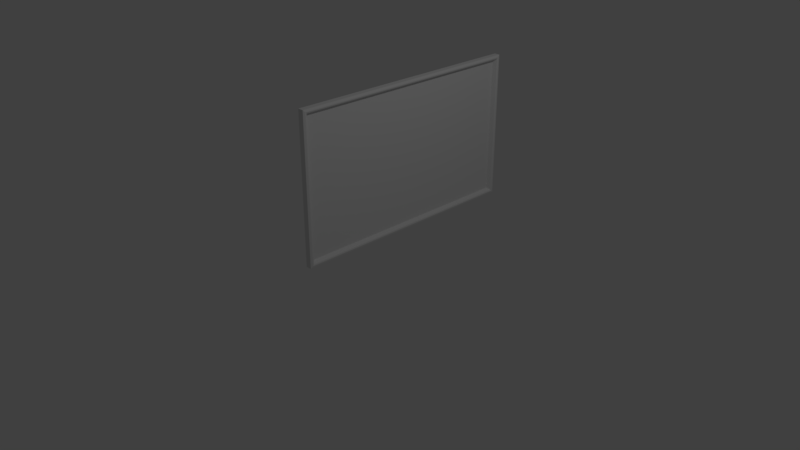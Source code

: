 # Source: painting_2.blend  (saved by Blender 2.79.0; exported with 4.5.12 LTS)
import bpy
from mathutils import Matrix  # noqa: F401  (used for matrix-valued properties, if any)

bpy.ops.wm.read_factory_settings(use_empty=True)
scene = bpy.context.scene
scene.name = 'Scene'

# ---- collections
col_collection_1 = bpy.data.collections.new('Collection 1'); scene.collection.children.link(col_collection_1)

# ---- world
world_world = bpy.data.worlds.new('World'); scene.world = world_world
world_world.color = (0.05088, 0.05088, 0.05088)
world_world.use_sun_shadow = False
world_world.sun_shadow_jitter_overblur = 0.0
world_world.cycles.sampling_method = 'MANUAL'

# ---- cameras
cam_camera = bpy.data.cameras.new('Camera')
cam_camera.clip_end = 100.0
cam_camera.lens = 35.0
cam_camera.sensor_width = 32.0
cam_camera.sensor_height = 18.0
cam_camera.ortho_scale = 7.314
cam_camera.dof.focus_distance = 0.0
cam_camera.dof.aperture_fstop = 128.0

# ---- lights
light_lamp = bpy.data.lights.new('Lamp', 'POINT')
light_lamp.transmission_factor = 0.0
light_lamp.cutoff_distance = 30.0
light_lamp.energy = 100.0
light_lamp.shadow_buffer_clip_start = 1.001
light_lamp.shadow_soft_size = 0.1
light_lamp.shadow_maximum_resolution = 0.006
light_lamp.use_absolute_resolution = True

# ---- meshes
me_plane = bpy.data.meshes.new('Plane')
me_plane.from_pydata([(-1.0, -1.0, 0.0), (1.0, -1.0, 0.0), (-1.0, 2.284, 0.0), (1.0, 2.284, 0.0), (-1.0, 2.284, 0.07791), (-1.0, -1.0, 0.07791), (1.0, -1.0, 0.07791), (1.0, 2.284, 0.07791), (-0.98, 2.264, 0.08389), (-0.98, -0.98, 0.08389), (0.98, -0.98, 0.08389), (0.98, 2.264, 0.08389), (-0.9675, 2.252, 0.08641), (-0.9675, -0.9675, 0.08641), (0.9675, -0.9675, 0.08641), (0.9675, 2.252, 0.08641), (-0.9513, 2.236, 0.08082), (-0.9513, -0.9513, 0.08082), (0.9513, -0.9513, 0.08082), (0.9513, 2.236, 0.08082), (-0.9235, 2.208, 0.03051), (-0.9235, -0.9235, 0.03051), (0.9235, -0.9235, 0.03051), (0.9235, 2.208, 0.03051), (-1.0, 1.618, 0.0), (-1.0, -0.3333, 0.0), (1.0, -0.3333, 0.0), (1.0, 1.618, 0.0), (-1.0, 1.618, 0.07791), (-1.0, -0.3333, 0.07791), (1.0, -0.3333, 0.07791), (1.0, 1.618, 0.07791), (-0.98, 1.611, 0.08389), (-0.98, -0.3267, 0.08389), (0.98, -0.3267, 0.08389), (0.98, 1.611, 0.08389), (-0.9675, 1.607, 0.08641), (-0.9675, -0.3225, 0.08641), (0.9675, -0.3225, 0.08641), (0.9675, 1.607, 0.08641), (-0.9513, 1.602, 0.08082), (-0.9513, -0.3171, 0.08082), (0.9513, -0.3171, 0.08082), (0.9513, 1.602, 0.08082), (-0.9235, 1.592, 0.03051), (-0.9235, -0.3078, 0.03051), (0.9235, -0.3078, 0.03051), (0.9235, 1.592, 0.03051)], [], [(24, 2, 3, 27), (7, 4, 8, 11), (25, 0, 5, 29), (3, 2, 4, 7), (0, 1, 6, 5), (27, 3, 7, 31), (35, 11, 15, 39), (5, 6, 10, 9), (31, 7, 11, 35), (29, 5, 9, 33), (39, 15, 19, 43), (33, 9, 13, 37), (11, 8, 12, 15), (9, 10, 14, 13), (19, 16, 20, 23), (37, 13, 17, 41), (15, 12, 16, 19), (13, 14, 18, 17), (44, 47, 23, 20), (17, 18, 22, 21), (43, 19, 23, 47), (41, 17, 21, 45), (16, 40, 44, 20), (40, 41, 45, 44), (18, 42, 46, 22), (42, 43, 47, 46), (21, 22, 46, 45), (45, 46, 47, 44), (12, 36, 40, 16), (36, 37, 41, 40), (8, 32, 36, 12), (32, 33, 37, 36), (14, 38, 42, 18), (38, 39, 43, 42), (4, 28, 32, 8), (28, 29, 33, 32), (6, 30, 34, 10), (30, 31, 35, 34), (10, 34, 38, 14), (34, 35, 39, 38), (1, 26, 30, 6), (26, 27, 31, 30), (2, 24, 28, 4), (24, 25, 29, 28), (0, 25, 26, 1), (25, 24, 27, 26)])
_uv = me_plane.uv_layers.new(name='UVMap')
_uv.uv.foreach_set('vector', [0.0, 0.1299, 0.0, 0.0, 0.3274, 0.0, 0.3274, 0.1299, 0.3274, 0.0, 0.6548, 0.0, 0.6515, 0.003907, 0.3307, 0.003907, 0.9818, 0.5102, 0.9818, 0.6401, 0.9694, 0.6401, 0.9694, 0.5102, 0.6671, 1.0, 0.6671, 0.6102, 0.6794, 0.6102, 0.6794, 1.0, 0.6548, 1.0, 0.6548, 0.6102, 0.6671, 0.6102, 0.6671, 1.0, 0.9694, 0.5102, 0.9694, 0.6401, 0.9571, 0.6401, 0.9571, 0.5102, 0.3307, 0.1312, 0.3307, 0.003907, 0.3327, 0.006337, 0.3327, 0.132, 0.6548, 0.6401, 0.3274, 0.6401, 0.3307, 0.6362, 0.6515, 0.6362, 0.3274, 0.1299, 0.3274, 0.0, 0.3307, 0.003907, 0.3307, 0.1312, 0.6548, 0.5102, 0.6548, 0.6401, 0.6515, 0.6362, 0.6515, 0.5089, 0.3327, 0.132, 0.3327, 0.006337, 0.3353, 0.00949, 0.3353, 0.1331, 0.6515, 0.5089, 0.6515, 0.6362, 0.6494, 0.6337, 0.6494, 0.508, 0.3307, 0.003907, 0.6515, 0.003907, 0.6494, 0.006337, 0.3327, 0.006337, 0.6515, 0.6362, 0.3307, 0.6362, 0.3327, 0.6337, 0.6494, 0.6337, 0.6794, 0.981, 0.6794, 0.6102, 0.6886, 0.6157, 0.6886, 0.9756, 0.6494, 0.508, 0.6494, 0.6337, 0.6468, 0.6306, 0.6468, 0.507, 0.3327, 0.006337, 0.6494, 0.006337, 0.6468, 0.00949, 0.3353, 0.00949, 0.6494, 0.6337, 0.3327, 0.6337, 0.3353, 0.6306, 0.6468, 0.6306, 0.6548, 0.4903, 0.9571, 0.4903, 0.9571, 0.6102, 0.6548, 0.6102, 0.6977, 0.6102, 0.6977, 0.981, 0.6886, 0.9756, 0.6886, 0.6157, 0.9818, 0.1236, 0.9818, 0.0, 0.9909, 0.005422, 0.9909, 0.1254, 1.0, 0.4975, 1.0, 0.6211, 0.9909, 0.6157, 0.9909, 0.4957, 1.0, 0.0, 1.0, 0.1236, 0.9909, 0.1254, 0.9909, 0.005422, 1.0, 0.1236, 1.0, 0.4975, 0.9909, 0.4957, 0.9909, 0.1254, 0.9818, 0.6211, 0.9818, 0.4975, 0.9909, 0.4957, 0.9909, 0.6157, 0.9818, 0.4975, 0.9818, 0.1236, 0.9909, 0.1254, 0.9909, 0.4957, 0.6548, 0.0, 0.9571, 0.0, 0.9571, 0.12, 0.6548, 0.12, 0.6548, 0.12, 0.9571, 0.12, 0.9571, 0.4903, 0.6548, 0.4903, 0.6494, 0.006337, 0.6494, 0.132, 0.6468, 0.1331, 0.6468, 0.00949, 0.6494, 0.132, 0.6494, 0.508, 0.6468, 0.507, 0.6468, 0.1331, 0.6515, 0.003907, 0.6515, 0.1312, 0.6494, 0.132, 0.6494, 0.006337, 0.6515, 0.1312, 0.6515, 0.5089, 0.6494, 0.508, 0.6494, 0.132, 0.3327, 0.6337, 0.3327, 0.508, 0.3353, 0.507, 0.3353, 0.6306, 0.3327, 0.508, 0.3327, 0.132, 0.3353, 0.1331, 0.3353, 0.507, 0.6548, 0.0, 0.6548, 0.1299, 0.6515, 0.1312, 0.6515, 0.003907, 0.6548, 0.1299, 0.6548, 0.5102, 0.6515, 0.5089, 0.6515, 0.1312, 0.3274, 0.6401, 0.3274, 0.5102, 0.3307, 0.5089, 0.3307, 0.6362, 0.3274, 0.5102, 0.3274, 0.1299, 0.3307, 0.1312, 0.3307, 0.5089, 0.3307, 0.6362, 0.3307, 0.5089, 0.3327, 0.508, 0.3327, 0.6337, 0.3307, 0.5089, 0.3307, 0.1312, 0.3327, 0.132, 0.3327, 0.508, 0.9694, 0.0, 0.9694, 0.1299, 0.9571, 0.1299, 0.9571, 1.162e-08, 0.9694, 0.1299, 0.9694, 0.5102, 0.9571, 0.5102, 0.9571, 0.1299, 0.9818, 0.0, 0.9818, 0.1299, 0.9694, 0.1299, 0.9694, 0.0, 0.9818, 0.1299, 0.9818, 0.5102, 0.9694, 0.5102, 0.9694, 0.1299, 1.171e-07, 0.6401, 7.805e-08, 0.5102, 0.3274, 0.5102, 0.3274, 0.6401, 7.805e-08, 0.5102, 0.0, 0.1299, 0.3274, 0.1299, 0.3274, 0.5102])
me_plane.use_remesh_preserve_volume = False
me_plane.use_remesh_preserve_attributes = False
me_plane.use_mirror_vertex_groups = False
me_plane.use_paint_bone_selection = False
me_plane.use_paint_mask = True
me_plane.update()

# ---- objects
ob_plane = bpy.data.objects.new('Plane', me_plane)
ob_lamp = bpy.data.objects.new('Lamp', light_lamp)
ob_camera = bpy.data.objects.new('Camera', cam_camera)

# ---- transforms, parenting, visibility, modifiers, constraints
ob_plane.location = (0.0, 0.0, 1.191)
ob_plane.rotation_euler = (-0.0, 1.571, 0.0)
ob_plane.lineart.crease_threshold = 0.0
ob_lamp.location = (4.076, 1.005, 5.904)
ob_lamp.rotation_euler = (0.6503, 0.05522, 1.866)
ob_lamp.lock_rotations_4d = False
ob_lamp.empty_display_type = 'ARROWS'
ob_lamp.color = (0.0, 0.0, 0.0, 0.0)
ob_lamp.lineart.crease_threshold = 0.0
ob_camera.location = (7.481, -6.508, 5.344)
ob_camera.rotation_euler = (1.109, 0.0, 0.8149)
ob_camera.lock_rotations_4d = False
ob_camera.empty_display_type = 'ARROWS'
ob_camera.color = (0.0, 0.0, 0.0, 0.0)
ob_camera.display_type = 'WIRE'
ob_camera.lineart.crease_threshold = 0.0

# ---- collection membership
col_collection_1.objects.link(ob_plane)
col_collection_1.objects.link(ob_lamp)
col_collection_1.objects.link(ob_camera)

# ---- scene / render settings (as saved in the file)
scene.camera = ob_camera
scene.frame_start = 1; scene.frame_end = 250; scene.frame_set(1)
scene.render.engine = 'BLENDER_EEVEE_NEXT'
scene.render.resolution_percentage = 50
scene.render.dither_intensity = 0.0
scene.cycles.use_denoising = False
scene.cycles.samples = 128
scene.cycles.sampling_pattern = 'TABULATED_SOBOL'
scene.cycles.use_adaptive_sampling = False
scene.cycles.use_light_tree = False
scene.cycles.blur_glossy = 0.0
scene.cycles.sample_clamp_indirect = 0.0
scene.view_settings.view_transform = 'Standard'
bpy.context.view_layer.update()
